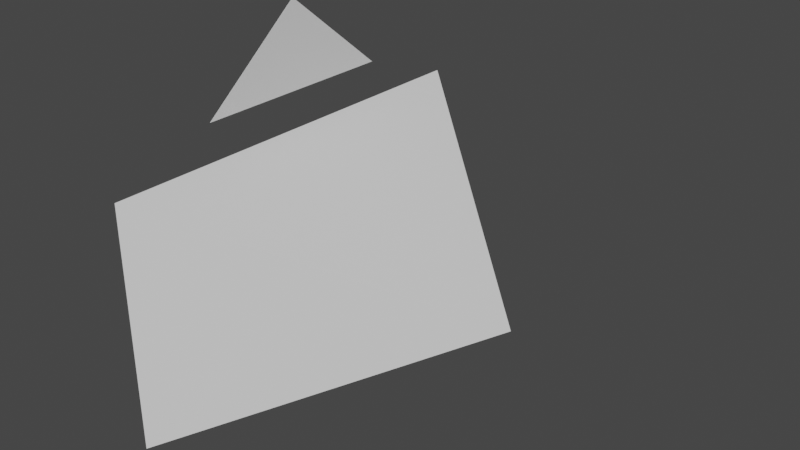 # Source: cam.blend  (saved by Blender 3.2.14; exported with 4.5.12 LTS)
import bpy
from mathutils import Matrix  # noqa: F401  (used for matrix-valued properties, if any)

bpy.ops.wm.read_factory_settings(use_empty=True)
scene = bpy.context.scene
scene.name = 'Scene'

# ---- materials (node trees are filled in below, after node groups)
mat_material = bpy.data.materials.new('Material')
mat_material.alpha_threshold = 0.0
mat_material.use_transparent_shadow = False
mat_material.line_color = (0.0, 0.0, 0.0, 1.0)

# ---- material node trees
mat_material.use_nodes = True; mat_material.node_tree.nodes.clear()
_N = mat_material.node_tree.nodes; _L = mat_material.node_tree.links
n0 = _N.new('ShaderNodeOutputMaterial'); n0.name = 'Material Output'; n0.location = (300, 300)
n1 = _N.new('ShaderNodeBsdfPrincipled'); n1.name = 'Principled BSDF'; n1.location = (10, 300)
n1.distribution = 'GGX'
n1.subsurface_method = 'RANDOM_WALK_SKIN'
n1.inputs[2].default_value = 0.4
n1.inputs[3].default_value = 1.45
n1.inputs[27].default_value = (0.0, 0.0, 0.0, 1.0)
n1.inputs[28].default_value = 1.0
_L.new(n1.outputs[0], n0.inputs[0])
n0.is_active_output = True

# ---- world
world_world = bpy.data.worlds.new('World'); scene.world = world_world
world_world.use_nodes = True; world_world.node_tree.nodes.clear()
_N = world_world.node_tree.nodes; _L = world_world.node_tree.links
n0 = _N.new('ShaderNodeOutputWorld'); n0.name = 'World Output'; n0.location = (300, 300)
n1 = _N.new('ShaderNodeBackground'); n1.name = 'Background'; n1.location = (10, 300)
n1.inputs[0].default_value = (0.05088, 0.05088, 0.05088, 1.0)
_L.new(n1.outputs[0], n0.inputs[0])
n0.is_active_output = True
world_world.color = (0.05088, 0.05088, 0.05088)
world_world.use_sun_shadow = False
world_world.sun_shadow_jitter_overblur = 0.0

# ---- meshes
me_cube = bpy.data.meshes.new('Cube')
me_cube.from_pydata([(-1.0, 1.7, 1.0), (-1.0, 1.7, -1.0), (-1.0, -1.7, 1.0), (-1.0, -1.7, -1.0), (1.0, 0.0, 0.0), (-0.998, 0.85, 1.3), (-0.998, -0.85, 1.3), (-0.998, 0.0, 2.0), (-1.0, 0.0, 2.0), (-1.0, 0.85, 1.3), (-1.0, -0.85, 1.3), (-1.001, 1.7, -1.0), (-1.001, -1.7, -1.0), (-1.001, -1.7, 1.0), (-1.001, 1.7, 1.0), (0.9985, 0.0, 0.0)], [], [(1, 4, 0), (3, 4, 1), (2, 4, 3), (0, 4, 2), (7, 5, 6), (8, 10, 9), (6, 5, 9, 10), (7, 6, 10, 8), (5, 7, 8, 9), (11, 14, 15), (12, 11, 15), (13, 12, 15), (14, 13, 15), (0, 2, 13, 14), (2, 3, 12, 13), (1, 0, 14, 11), (3, 1, 11, 12)])
_uv = me_cube.uv_layers.new(name='UVMap')
_uv.uv.foreach_set('vector', [0.375, 0.25, 0.0, 0.0, 0.625, 0.25, 0.375, 0.0, 0.0, 0.0, 0.375, 0.25, 0.625, 0.0, 0.0, 0.0, 0.375, 0.0, 0.625, 0.25, 0.0, 0.0, 0.625, 0.0, 0.625, 0.125, 0.625, 0.25, 0.625, 0.0, 0.625, 0.125, 0.625, 0.0, 0.625, 0.25, 0.625, 0.0, 0.625, 0.25, 0.625, 0.25, 0.625, 0.0, 0.625, 0.125, 0.625, 0.0, 0.625, 0.0, 0.625, 0.125, 0.625, 0.25, 0.625, 0.125, 0.625, 0.125, 0.625, 0.25, 0.375, 0.25, 0.625, 0.25, 0.0, 0.0, 0.375, 0.0, 0.375, 0.25, 0.0, 0.0, 0.625, 0.0, 0.375, 0.0, 0.0, 0.0, 0.625, 0.25, 0.625, 0.0, 0.0, 0.0, 0.625, 0.25, 0.625, 0.0, 0.625, 0.0, 0.625, 0.25, 0.625, 0.0, 0.375, 0.0, 0.375, 0.0, 0.625, 0.0, 0.375, 0.25, 0.625, 0.25, 0.625, 0.25, 0.375, 0.25, 0.375, 0.0, 0.375, 0.25, 0.375, 0.25, 0.375, 0.0])
me_cube.materials.append(mat_material)
me_cube.use_mirror_vertex_groups = False
me_cube.update()

# ---- objects
ob_camera = bpy.data.objects.new('Camera', me_cube)

# ---- transforms, parenting, visibility, modifiers, constraints
ob_camera.location = (0.0, 0.0, 0.0)
ob_camera.scale = (0.5, 0.5, 0.5)
ob_camera.lock_rotations_4d = False
ob_camera.empty_display_type = 'ARROWS'
ob_camera.lineart.crease_threshold = 0.0

# ---- collection membership
scene.collection.objects.link(ob_camera)

# ---- scene / render settings (as saved in the file)
scene.frame_start = 1; scene.frame_end = 250; scene.frame_set(1)
scene.render.engine = 'BLENDER_EEVEE_NEXT'
scene.cycles.sampling_pattern = 'TABULATED_SOBOL'
scene.cycles.use_light_tree = False
scene.view_settings.view_transform = 'Filmic'
bpy.context.view_layer.update()

# ---- added for rendering (the .blend has no active camera and no usable light): camera, sun
cam_auto = bpy.data.cameras.new('AutoCamera')
cam_auto.lens = 50.0
cam_auto.sensor_width = 36.0
cam_auto.clip_end = 1000.0
ob_auto_camera = bpy.data.objects.new('AutoCamera', cam_auto)
scene.collection.objects.link(ob_auto_camera)
ob_auto_camera.location = (2.29252, -2.75148, 2.08432)
ob_auto_camera.rotation_euler = (1.09748, -7.21219e-08, 0.694738)
scene.camera = ob_auto_camera
light_auto_sun = bpy.data.lights.new('AutoSun', 'SUN')
light_auto_sun.energy = 3.0
light_auto_sun.angle = 0.0523599
ob_auto_sun = bpy.data.objects.new('AutoSun', light_auto_sun)
scene.collection.objects.link(ob_auto_sun)
ob_auto_sun.rotation_euler = (0.872665, 0.174533, 0.523599)
bpy.context.view_layer.update()
